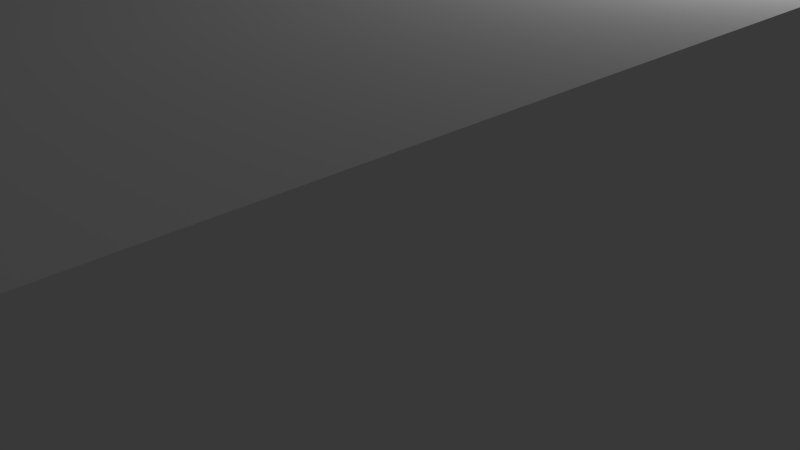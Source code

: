 # Source: Window_1.blend  (saved by Blender 2.76.0; exported with 4.5.12 LTS)
import bpy
from mathutils import Matrix  # noqa: F401  (used for matrix-valued properties, if any)

bpy.ops.wm.read_factory_settings(use_empty=True)
scene = bpy.context.scene
scene.name = 'Scene'

# ---- collections
col_collection_1 = bpy.data.collections.new('Collection 1'); scene.collection.children.link(col_collection_1)

# ---- materials (node trees are filled in below, after node groups)
mat_material_001 = bpy.data.materials.new('Material.001')
mat_material_001.alpha_threshold = 0.0
mat_material_001.use_transparent_shadow = False
mat_material_001.roughness = 0.5
mat_material_001.line_color = (0.0, 0.0, 0.0, 1.0)

# ---- material node trees

# ---- world
world_world = bpy.data.worlds.new('World'); scene.world = world_world
world_world.color = (0.05088, 0.05088, 0.05088)
world_world.use_sun_shadow = False
world_world.sun_shadow_jitter_overblur = 0.0
world_world.cycles.sampling_method = 'MANUAL'
world_world.cycles.sample_map_resolution = 256

# ---- cameras
cam_camera = bpy.data.cameras.new('Camera')
cam_camera.clip_end = 100.0
cam_camera.lens = 35.0
cam_camera.sensor_width = 32.0
cam_camera.sensor_height = 18.0
cam_camera.ortho_scale = 7.314
cam_camera.dof.focus_distance = 0.0
cam_camera.dof.aperture_fstop = 128.0

# ---- lights
light_lamp = bpy.data.lights.new('Lamp', 'POINT')
light_lamp.transmission_factor = 0.0
light_lamp.cutoff_distance = 30.0
light_lamp.energy = 100.0
light_lamp.shadow_buffer_clip_start = 1.001
light_lamp.shadow_soft_size = 0.1
light_lamp.shadow_maximum_resolution = 0.006
light_lamp.use_absolute_resolution = True
light_lamp.cycles.use_multiple_importance_sampling = False

# ---- meshes
me_cube_003 = bpy.data.meshes.new('Cube.003')
me_cube_003.from_pydata([(1.0, 1.0, -1.0), (1.0, -1.0, -1.0), (-1.0, -1.0, -1.0), (-1.0, 1.0, -1.0), (1.0, 1.0, 1.0), (1.0, -1.0, 1.0), (-1.0, -1.0, 1.0), (-1.0, 1.0, 1.0), (-1.1, 0.9231, -22.5), (-1.1, 0.9231, 22.5), (-1.1, 1.0, -22.5), (-1.1, 1.0, 22.5), (1.1, 0.9231, -22.5), (1.1, 0.9231, 22.5), (1.1, 1.0, -22.5), (1.1, 1.0, 22.5), (-1.1, -1.0, -22.5), (-1.1, -1.0, 22.5), (-1.1, -0.9231, -22.5), (-1.1, -0.9231, 22.5), (1.1, -1.0, -22.5), (1.1, -1.0, 22.5), (1.1, -0.9231, -22.5), (1.1, -0.9231, 22.5)], [], [(0, 1, 2, 3), (4, 7, 6, 5), (0, 4, 5, 1), (1, 5, 6, 2), (2, 6, 7, 3), (4, 0, 3, 7), (9, 11, 10, 8), (11, 15, 14, 10), (15, 13, 12, 14), (13, 9, 8, 12), (8, 10, 14, 12), (13, 15, 11, 9), (17, 19, 18, 16), (19, 23, 22, 18), (23, 21, 20, 22), (21, 17, 16, 20), (16, 18, 22, 20), (21, 23, 19, 17)])
_uv = me_cube_003.uv_layers.new(name='UVMap')
_uv.uv.foreach_set('vector', [2.079, 0.04761, 1.377, 0.04761, 1.385, 0.0481, 2.071, 0.0481, 2.079, 0.09082, 2.071, 0.0903, 1.385, 0.0903, 1.377, 0.09082, 2.06, 0.1592, 2.06, 0.2024, 1.358, 0.2024, 1.358, 0.1592, 1.377, 0.04761, 1.377, 0.09082, 1.385, 0.0903, 1.385, 0.0481, 1.385, 0.0481, 1.385, 0.0903, 2.071, 0.0903, 2.071, 0.0481, 2.079, 0.09082, 2.079, 0.04761, 2.071, 0.0481, 2.071, 0.0903, 1.418, 1.247, 1.444, 1.247, 1.444, 0.2988, 1.418, 0.2988, 1.444, 1.247, 1.453, 1.26, 1.453, 0.2863, 1.444, 0.2988, 1.286, 1.012, 1.259, 1.012, 1.259, 0.03826, 1.286, 0.03826, 1.259, 1.012, 1.25, 0.9992, 1.25, 0.05074, 1.259, 0.03826, 1.418, 0.2988, 1.444, 0.2988, 1.453, 0.2863, 1.426, 0.2863, 1.426, 1.26, 1.453, 1.26, 1.444, 1.247, 1.418, 1.247, 1.605, 1.26, 1.632, 1.26, 1.632, 0.3112, 1.605, 0.3112, 1.157, 0.9713, 1.149, 0.9838, 1.149, 0.01035, 1.157, 0.02283, 1.149, 0.9838, 1.122, 0.9838, 1.122, 0.01035, 1.149, 0.01035, 1.596, 1.272, 1.605, 1.26, 1.605, 0.3112, 1.596, 0.2987, 1.605, 0.3112, 1.632, 0.3112, 1.623, 0.2987, 1.596, 0.2987, 1.596, 1.272, 1.623, 1.272, 1.632, 1.26, 1.605, 1.26])
me_cube_003.materials.append(mat_material_001)
me_cube_003.use_remesh_preserve_volume = False
me_cube_003.use_remesh_preserve_attributes = False
me_cube_003.use_mirror_vertex_groups = False
me_cube_003.update()
me_cube_002 = bpy.data.meshes.new('Cube.002')
me_cube_002.from_pydata([(1.4, 2.308, -22.75), (1.4, -2.308, -22.75), (-1.4, -2.308, -22.75), (-1.4, 2.308, -22.75), (1.4, 2.308, -20.75), (1.4, -2.308, -20.75), (-1.4, -2.308, -20.75), (-1.4, 2.308, -20.75)], [], [(0, 1, 2, 3), (4, 7, 6, 5), (0, 4, 5, 1), (1, 5, 6, 2), (2, 6, 7, 3), (4, 0, 3, 7)])
_uv = me_cube_002.uv_layers.new(name='UVMap')
_uv.uv.foreach_set('vector', [0.937, 0.6865, 0.01528, 0.6865, 0.02576, 0.6929, 0.9265, 0.6929, 0.9475, 0.5254, 0.9366, 0.5314, 0.003249, 0.5314, -0.007605, 0.5254, 0.9475, 0.4999, 0.9475, 0.5254, -0.007605, 0.5254, -0.007605, 0.4999, 0.01528, 0.6865, 0.01528, 0.7111, 0.02576, 0.7169, 0.02576, 0.6929, 0.02576, 0.6929, 0.02576, 0.7169, 0.9265, 0.7169, 0.9265, 0.6929, 0.937, 0.7111, 0.937, 0.6865, 0.9265, 0.6929, 0.9265, 0.7169])
me_cube_002.materials.append(mat_material_001)
me_cube_002.use_remesh_preserve_volume = False
me_cube_002.use_remesh_preserve_attributes = False
me_cube_002.use_mirror_vertex_groups = False
me_cube_002.update()
me_cube_001 = bpy.data.meshes.new('Cube.001')
me_cube_001.from_pydata([(1.4, 2.308, 20.75), (1.4, -2.308, 20.75), (-1.4, -2.308, 20.75), (-1.4, 2.308, 20.75), (1.4, 2.308, 22.75), (1.4, -2.308, 22.75), (-1.4, -2.308, 22.75), (-1.4, 2.308, 22.75)], [], [(0, 1, 2, 3), (4, 7, 6, 5), (0, 4, 5, 1), (1, 5, 6, 2), (2, 6, 7, 3), (4, 0, 3, 7)])
_uv = me_cube_001.uv_layers.new(name='UVMap')
_uv.uv.foreach_set('vector', [0.9467, 0.09911, 0.006457, 0.09911, 0.01714, 0.09319, 0.936, 0.09319, 0.956, -0.03844, 0.9449, -0.04517, -0.007366, -0.04517, -0.01844, -0.03844, 0.9467, 0.09911, 0.9467, 0.1242, 0.006456, 0.1242, 0.006457, 0.09911, -0.01844, -0.06443, -0.01844, -0.03844, -0.007366, -0.04517, -0.007366, -0.07057, -0.007366, -0.07057, -0.007366, -0.04517, 0.9449, -0.04517, 0.9449, -0.07057, 0.956, -0.03844, 0.956, -0.06443, 0.9449, -0.07057, 0.9449, -0.04517])
me_cube_001.materials.append(mat_material_001)
me_cube_001.use_remesh_preserve_volume = False
me_cube_001.use_remesh_preserve_attributes = False
me_cube_001.use_mirror_vertex_groups = False
me_cube_001.update()
me_cube_000 = bpy.data.meshes.new('Cube.000')
me_cube_000.from_pydata([(1.4, 1.0, 22.5), (1.4, -1.0, 22.5), (-1.4, -1.0, 22.5), (-1.4, 1.0, 22.5), (1.4, 1.0, 27.5), (1.4, -1.0, 27.5), (-1.4, -1.0, 27.5), (-1.4, 1.0, 27.5), (2.5, 1.154, 27.5), (2.5, -1.154, 27.5), (-2.5, -1.154, 27.5), (-2.5, 1.154, 27.5), (2.5, 1.154, 30.0), (2.5, -1.154, 30.0), (-2.5, -1.154, 30.0), (-2.5, 1.154, 30.0)], [], [(0, 1, 2, 3), (4, 7, 6, 5), (0, 4, 5, 1), (1, 5, 6, 2), (2, 6, 7, 3), (4, 0, 3, 7), (8, 9, 10, 11), (12, 15, 14, 13), (8, 12, 13, 9), (9, 13, 14, 10), (10, 14, 15, 11), (12, 8, 11, 15)])
_uv = me_cube_000.uv_layers.new(name='UVMap')
_uv.uv.foreach_set('vector', [0.9657, 1.168, 0.003155, 1.168, 0.01882, 1.146, 0.95, 1.146, 0.9569, 1.589, 0.9412, 1.563, 0.01196, 1.563, -0.003674, 1.589, 0.9657, 1.168, 0.9657, 1.316, 0.003154, 1.316, 0.003155, 1.168, -0.003674, 1.442, -0.003674, 1.589, 0.01196, 1.563, 0.01196, 1.42, 0.01196, 1.42, 0.01196, 1.563, 0.9412, 1.563, 0.9412, 1.42, 0.9569, 1.589, 0.9569, 1.442, 0.9412, 1.42, 0.9412, 1.563, 0.9598, 0.9695, 0.02162, 0.9695, 0.04855, 0.9299, 0.9329, 0.9299, 0.9643, 0.8923, 0.9374, 0.8493, 0.05644, 0.8493, 0.02961, 0.8923, 0.9598, 0.9695, 0.9598, 1.032, 0.02162, 1.032, 0.02162, 0.9695, 0.02961, 0.83, 0.02961, 0.8923, 0.05644, 0.8493, 0.05644, 0.7906, 0.05644, 0.7906, 0.05644, 0.8493, 0.9374, 0.8493, 0.9374, 0.7906, 0.9643, 0.8923, 0.9643, 0.83, 0.9374, 0.7906, 0.9374, 0.8493])
me_cube_000.materials.append(mat_material_001)
me_cube_000.use_remesh_preserve_volume = False
me_cube_000.use_remesh_preserve_attributes = False
me_cube_000.use_mirror_vertex_groups = False
me_cube_000.update()

# ---- objects
ob_cube_003 = bpy.data.objects.new('Cube.003', me_cube_003)
ob_cube_001 = bpy.data.objects.new('Cube.001', me_cube_002)
ob_cube_000 = bpy.data.objects.new('Cube.000', me_cube_001)
ob_cube_002 = bpy.data.objects.new('Cube.002', me_cube_000)
ob_lamp = bpy.data.objects.new('Lamp', light_lamp)
ob_camera = bpy.data.objects.new('Camera', cam_camera)

# ---- transforms, parenting, visibility, modifiers, constraints
ob_cube_003.location = (0.0, 0.0, 0.0)
ob_cube_003.scale = (5.0, 65.0, 4.0)
ob_cube_003.lock_rotations_4d = False
ob_cube_003.empty_display_type = 'ARROWS'
ob_cube_003.lineart.crease_threshold = 0.0
ob_cube_001.location = (0.0, 0.0, 0.0)
ob_cube_001.scale = (5.0, 65.0, 4.0)
ob_cube_001.lock_rotations_4d = False
ob_cube_001.empty_display_type = 'ARROWS'
ob_cube_001.lineart.crease_threshold = 0.0
ob_cube_000.location = (0.0, 0.0, 0.0)
ob_cube_000.scale = (5.0, 65.0, 4.0)
ob_cube_000.lock_rotations_4d = False
ob_cube_000.empty_display_type = 'ARROWS'
ob_cube_000.lineart.crease_threshold = 0.0
ob_cube_002.location = (0.0, 0.0, 0.0)
ob_cube_002.scale = (5.0, 65.0, 4.0)
ob_cube_002.lock_rotations_4d = False
ob_cube_002.empty_display_type = 'ARROWS'
ob_cube_002.lineart.crease_threshold = 0.0
ob_lamp.location = (4.076, 1.005, 5.904)
ob_lamp.rotation_euler = (0.6503, 0.05522, 1.866)
ob_lamp.lock_rotations_4d = False
ob_lamp.empty_display_type = 'ARROWS'
ob_lamp.color = (0.0, 0.0, 0.0, 0.0)
ob_lamp.lineart.crease_threshold = 0.0
ob_camera.location = (7.481, -6.508, 5.344)
ob_camera.rotation_euler = (1.109, 0.01082, 0.8149)
ob_camera.lock_rotations_4d = False
ob_camera.empty_display_type = 'ARROWS'
ob_camera.color = (0.0, 0.0, 0.0, 0.0)
ob_camera.display_type = 'WIRE'
ob_camera.lineart.crease_threshold = 0.0

# ---- collection membership
col_collection_1.objects.link(ob_cube_003)
col_collection_1.objects.link(ob_cube_001)
col_collection_1.objects.link(ob_cube_000)
col_collection_1.objects.link(ob_cube_002)
col_collection_1.objects.link(ob_lamp)
col_collection_1.objects.link(ob_camera)

# ---- scene / render settings (as saved in the file)
scene.camera = ob_camera
scene.frame_start = 1; scene.frame_end = 250; scene.frame_set(1)
scene.render.engine = 'BLENDER_EEVEE_NEXT'
scene.render.resolution_percentage = 50
scene.render.dither_intensity = 0.0
scene.cycles.use_denoising = False
scene.cycles.samples = 10
scene.cycles.sampling_pattern = 'TABULATED_SOBOL'
scene.cycles.light_sampling_threshold = 0.0
scene.cycles.use_adaptive_sampling = False
scene.cycles.use_light_tree = False
scene.cycles.blur_glossy = 0.0
scene.cycles.pixel_filter_type = 'GAUSSIAN'
scene.cycles.sample_clamp_indirect = 0.0
scene.view_settings.view_transform = 'Standard'
scene.unit_settings.scale_length = 0.01
bpy.context.view_layer.update()
